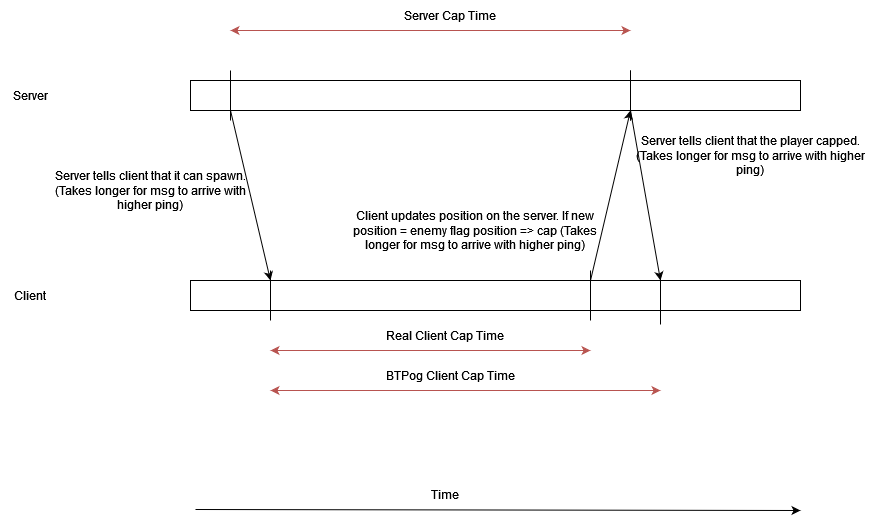

The diagram above was exported from draw.io. Its source (the exported page's mxGraphModel, read from the mxfile embedded in the PNG):
<mxGraphModel dx="1422" dy="752" grid="1" gridSize="10" guides="1" tooltips="1" connect="1" arrows="1" fold="1" page="1" pageScale="1" pageWidth="1169" pageHeight="827" math="0" shadow="0">
  <root>
    <mxCell id="0" />
    <mxCell id="1" parent="0" />
    <mxCell id="PG1e4sPeesup2yeAtdMI-1" value="" style="rounded=0;whiteSpace=wrap;html=1;" vertex="1" parent="1">
      <mxGeometry x="240" y="170" width="610" height="30" as="geometry" />
    </mxCell>
    <mxCell id="PG1e4sPeesup2yeAtdMI-2" value="" style="rounded=0;whiteSpace=wrap;html=1;" vertex="1" parent="1">
      <mxGeometry x="240" y="370" width="610" height="30" as="geometry" />
    </mxCell>
    <mxCell id="PG1e4sPeesup2yeAtdMI-3" value="Server" style="text;html=1;align=center;verticalAlign=middle;resizable=0;points=[];autosize=1;strokeColor=none;fillColor=none;" vertex="1" parent="1">
      <mxGeometry x="50" y="170" width="60" height="30" as="geometry" />
    </mxCell>
    <mxCell id="PG1e4sPeesup2yeAtdMI-4" value="Client" style="text;html=1;strokeColor=none;fillColor=none;align=center;verticalAlign=middle;whiteSpace=wrap;rounded=0;" vertex="1" parent="1">
      <mxGeometry x="50" y="370" width="60" height="30" as="geometry" />
    </mxCell>
    <mxCell id="PG1e4sPeesup2yeAtdMI-5" value="" style="endArrow=classic;html=1;rounded=0;" edge="1" parent="1">
      <mxGeometry width="50" height="50" relative="1" as="geometry">
        <mxPoint x="245" y="599" as="sourcePoint" />
        <mxPoint x="850" y="600" as="targetPoint" />
      </mxGeometry>
    </mxCell>
    <mxCell id="PG1e4sPeesup2yeAtdMI-6" value="Time" style="text;html=1;strokeColor=none;fillColor=none;align=center;verticalAlign=middle;whiteSpace=wrap;rounded=0;" vertex="1" parent="1">
      <mxGeometry x="465" y="569" width="60" height="30" as="geometry" />
    </mxCell>
    <mxCell id="PG1e4sPeesup2yeAtdMI-9" value="" style="endArrow=none;html=1;rounded=0;" edge="1" parent="1">
      <mxGeometry width="50" height="50" relative="1" as="geometry">
        <mxPoint x="280" y="210" as="sourcePoint" />
        <mxPoint x="280" y="160" as="targetPoint" />
      </mxGeometry>
    </mxCell>
    <mxCell id="PG1e4sPeesup2yeAtdMI-10" value="" style="endArrow=none;html=1;rounded=0;" edge="1" parent="1">
      <mxGeometry width="50" height="50" relative="1" as="geometry">
        <mxPoint x="680" y="210" as="sourcePoint" />
        <mxPoint x="680" y="160" as="targetPoint" />
      </mxGeometry>
    </mxCell>
    <mxCell id="PG1e4sPeesup2yeAtdMI-11" value="" style="endArrow=none;html=1;rounded=0;" edge="1" parent="1">
      <mxGeometry width="50" height="50" relative="1" as="geometry">
        <mxPoint x="320" y="410" as="sourcePoint" />
        <mxPoint x="320" y="360" as="targetPoint" />
      </mxGeometry>
    </mxCell>
    <mxCell id="PG1e4sPeesup2yeAtdMI-12" value="" style="endArrow=none;html=1;rounded=0;" edge="1" parent="1">
      <mxGeometry width="50" height="50" relative="1" as="geometry">
        <mxPoint x="640" y="410" as="sourcePoint" />
        <mxPoint x="640" y="360" as="targetPoint" />
      </mxGeometry>
    </mxCell>
    <mxCell id="PG1e4sPeesup2yeAtdMI-13" value="" style="endArrow=classic;startArrow=classic;html=1;rounded=0;fillColor=#f8cecc;strokeColor=#b85450;" edge="1" parent="1">
      <mxGeometry width="50" height="50" relative="1" as="geometry">
        <mxPoint x="280" y="120" as="sourcePoint" />
        <mxPoint x="680" y="120" as="targetPoint" />
      </mxGeometry>
    </mxCell>
    <mxCell id="PG1e4sPeesup2yeAtdMI-14" value="" style="endArrow=classic;startArrow=classic;html=1;rounded=0;fillColor=#f8cecc;strokeColor=#b85450;" edge="1" parent="1">
      <mxGeometry width="50" height="50" relative="1" as="geometry">
        <mxPoint x="320" y="440" as="sourcePoint" />
        <mxPoint x="640" y="440" as="targetPoint" />
      </mxGeometry>
    </mxCell>
    <mxCell id="PG1e4sPeesup2yeAtdMI-15" value="Server Cap Time" style="text;html=1;strokeColor=none;fillColor=none;align=center;verticalAlign=middle;whiteSpace=wrap;rounded=0;" vertex="1" parent="1">
      <mxGeometry x="450" y="90" width="100" height="30" as="geometry" />
    </mxCell>
    <mxCell id="PG1e4sPeesup2yeAtdMI-16" value="Real Client Cap Time" style="text;html=1;strokeColor=none;fillColor=none;align=center;verticalAlign=middle;whiteSpace=wrap;rounded=0;" vertex="1" parent="1">
      <mxGeometry x="430" y="410" width="130" height="30" as="geometry" />
    </mxCell>
    <mxCell id="PG1e4sPeesup2yeAtdMI-17" value="" style="endArrow=classic;html=1;rounded=0;" edge="1" parent="1">
      <mxGeometry width="50" height="50" relative="1" as="geometry">
        <mxPoint x="280" y="200" as="sourcePoint" />
        <mxPoint x="320" y="370" as="targetPoint" />
      </mxGeometry>
    </mxCell>
    <mxCell id="PG1e4sPeesup2yeAtdMI-18" value="" style="endArrow=classic;html=1;rounded=0;" edge="1" parent="1">
      <mxGeometry width="50" height="50" relative="1" as="geometry">
        <mxPoint x="640" y="370" as="sourcePoint" />
        <mxPoint x="680" y="200" as="targetPoint" />
      </mxGeometry>
    </mxCell>
    <mxCell id="PG1e4sPeesup2yeAtdMI-20" value="Server tells client that it can spawn. (Takes longer for msg to arrive with higher ping)" style="text;html=1;strokeColor=none;fillColor=none;align=center;verticalAlign=middle;whiteSpace=wrap;rounded=0;" vertex="1" parent="1">
      <mxGeometry x="100" y="240" width="200" height="80" as="geometry" />
    </mxCell>
    <mxCell id="PG1e4sPeesup2yeAtdMI-21" value="Client updates position on the server. If new position = enemy flag position =&amp;gt; cap (Takes longer for msg to arrive with higher ping)" style="text;html=1;strokeColor=none;fillColor=none;align=center;verticalAlign=middle;whiteSpace=wrap;rounded=0;" vertex="1" parent="1">
      <mxGeometry x="400" y="280" width="250" height="80" as="geometry" />
    </mxCell>
    <mxCell id="PG1e4sPeesup2yeAtdMI-22" value="" style="endArrow=none;html=1;rounded=0;" edge="1" parent="1">
      <mxGeometry width="50" height="50" relative="1" as="geometry">
        <mxPoint x="680" y="210" as="sourcePoint" />
        <mxPoint x="680" y="160" as="targetPoint" />
      </mxGeometry>
    </mxCell>
    <mxCell id="PG1e4sPeesup2yeAtdMI-23" value="" style="endArrow=none;html=1;rounded=0;" edge="1" parent="1">
      <mxGeometry width="50" height="50" relative="1" as="geometry">
        <mxPoint x="710" y="414" as="sourcePoint" />
        <mxPoint x="710" y="364" as="targetPoint" />
      </mxGeometry>
    </mxCell>
    <mxCell id="PG1e4sPeesup2yeAtdMI-24" value="" style="endArrow=classic;html=1;rounded=0;" edge="1" parent="1">
      <mxGeometry width="50" height="50" relative="1" as="geometry">
        <mxPoint x="680" y="200" as="sourcePoint" />
        <mxPoint x="710" y="370" as="targetPoint" />
      </mxGeometry>
    </mxCell>
    <mxCell id="PG1e4sPeesup2yeAtdMI-25" value="Server tells client that the player capped. (Takes longer for msg to arrive with higher ping)" style="text;html=1;strokeColor=none;fillColor=none;align=center;verticalAlign=middle;whiteSpace=wrap;rounded=0;" vertex="1" parent="1">
      <mxGeometry x="670" y="220" width="260" height="50" as="geometry" />
    </mxCell>
    <mxCell id="PG1e4sPeesup2yeAtdMI-26" value="" style="endArrow=classic;startArrow=classic;html=1;rounded=0;fillColor=#f8cecc;strokeColor=#b85450;" edge="1" parent="1">
      <mxGeometry width="50" height="50" relative="1" as="geometry">
        <mxPoint x="320" y="480" as="sourcePoint" />
        <mxPoint x="710" y="480" as="targetPoint" />
      </mxGeometry>
    </mxCell>
    <mxCell id="PG1e4sPeesup2yeAtdMI-27" value="BTPog Client Cap Time" style="text;html=1;strokeColor=none;fillColor=none;align=center;verticalAlign=middle;whiteSpace=wrap;rounded=0;" vertex="1" parent="1">
      <mxGeometry x="430" y="450" width="140" height="30" as="geometry" />
    </mxCell>
  </root>
</mxGraphModel>